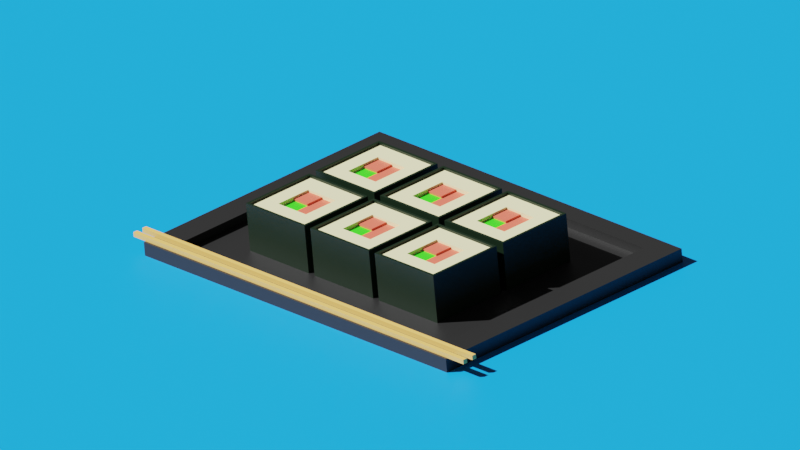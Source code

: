 # Source: Sushi.blend  (saved by Blender 2.83.20; exported with 4.5.12 LTS)
import bpy
from mathutils import Matrix  # noqa: F401  (used for matrix-valued properties, if any)

bpy.ops.wm.read_factory_settings(use_empty=True)
scene = bpy.context.scene
scene.name = 'Scene'

# ---- collections
col_collection = bpy.data.collections.new('Collection'); scene.collection.children.link(col_collection)

# ---- materials (node trees are filled in below, after node groups)
mat_rise = bpy.data.materials.new('Rise')
mat_rise.use_transparent_shadow = False
mat_fish = bpy.data.materials.new('Fish')
mat_fish.use_transparent_shadow = False
mat_ogurec = bpy.data.materials.new('Ogurec')
mat_ogurec.use_transparent_shadow = False
mat_vodorosli = bpy.data.materials.new('Vodorosli')
mat_vodorosli.use_transparent_shadow = False
mat_plate = bpy.data.materials.new('Plate')
mat_plate.use_transparent_shadow = False
mat_wood = bpy.data.materials.new('Wood')
mat_wood.use_transparent_shadow = False
mat_table = bpy.data.materials.new('Table')
mat_table.use_transparent_shadow = False

# ---- material node trees
mat_rise.use_nodes = True; mat_rise.node_tree.nodes.clear()
_N = mat_rise.node_tree.nodes; _L = mat_rise.node_tree.links
n0 = _N.new('ShaderNodeBsdfPrincipled'); n0.name = 'Principled BSDF'; n0.location = (10, 300)
n0.distribution = 'GGX'
n0.subsurface_method = 'BURLEY'
n0.inputs[0].default_value = (0.8, 0.7641, 0.4305, 1.0)
n0.inputs[3].default_value = 1.45
n0.inputs[27].default_value = (0.0, 0.0, 0.0, 1.0)
n0.inputs[28].default_value = 1.0
n1 = _N.new('ShaderNodeOutputMaterial'); n1.name = 'Material Output'; n1.location = (300, 300)
_L.new(n0.outputs[0], n1.inputs[0])
n1.is_active_output = True
mat_fish.use_nodes = True; mat_fish.node_tree.nodes.clear()
_N = mat_fish.node_tree.nodes; _L = mat_fish.node_tree.links
n0 = _N.new('ShaderNodeBsdfPrincipled'); n0.name = 'Principled BSDF'; n0.location = (10, 300)
n0.distribution = 'GGX'
n0.subsurface_method = 'BURLEY'
n0.inputs[0].default_value = (0.8, 0.1337, 0.08361, 1.0)
n0.inputs[3].default_value = 1.45
n0.inputs[27].default_value = (0.0, 0.0, 0.0, 1.0)
n0.inputs[28].default_value = 1.0
n1 = _N.new('ShaderNodeOutputMaterial'); n1.name = 'Material Output'; n1.location = (300, 300)
_L.new(n0.outputs[0], n1.inputs[0])
n1.is_active_output = True
mat_ogurec.use_nodes = True; mat_ogurec.node_tree.nodes.clear()
_N = mat_ogurec.node_tree.nodes; _L = mat_ogurec.node_tree.links
n0 = _N.new('ShaderNodeBsdfPrincipled'); n0.name = 'Principled BSDF'; n0.location = (10, 300)
n0.distribution = 'GGX'
n0.subsurface_method = 'BURLEY'
n0.inputs[0].default_value = (0.03394, 0.8, 0.01271, 1.0)
n0.inputs[3].default_value = 1.45
n0.inputs[27].default_value = (0.0, 0.0, 0.0, 1.0)
n0.inputs[28].default_value = 1.0
n1 = _N.new('ShaderNodeOutputMaterial'); n1.name = 'Material Output'; n1.location = (300, 300)
_L.new(n0.outputs[0], n1.inputs[0])
n1.is_active_output = True
mat_vodorosli.use_nodes = True; mat_vodorosli.node_tree.nodes.clear()
_N = mat_vodorosli.node_tree.nodes; _L = mat_vodorosli.node_tree.links
n0 = _N.new('ShaderNodeBsdfPrincipled'); n0.name = 'Principled BSDF'; n0.location = (10, 300)
n0.distribution = 'GGX'
n0.subsurface_method = 'BURLEY'
n0.inputs[0].default_value = (0.001091, 0.01002, 0.00204, 1.0)
n0.inputs[3].default_value = 1.45
n0.inputs[27].default_value = (0.0, 0.0, 0.0, 1.0)
n0.inputs[28].default_value = 1.0
n1 = _N.new('ShaderNodeOutputMaterial'); n1.name = 'Material Output'; n1.location = (300, 300)
_L.new(n0.outputs[0], n1.inputs[0])
n1.is_active_output = True
mat_plate.use_nodes = True; mat_plate.node_tree.nodes.clear()
_N = mat_plate.node_tree.nodes; _L = mat_plate.node_tree.links
n0 = _N.new('ShaderNodeBsdfPrincipled'); n0.name = 'Principled BSDF'; n0.location = (10, 300)
n0.distribution = 'GGX'
n0.subsurface_method = 'BURLEY'
n0.inputs[0].default_value = (0.01109, 0.01109, 0.01109, 1.0)
n0.inputs[3].default_value = 1.45
n0.inputs[27].default_value = (0.0, 0.0, 0.0, 1.0)
n0.inputs[28].default_value = 1.0
n1 = _N.new('ShaderNodeOutputMaterial'); n1.name = 'Material Output'; n1.location = (300, 300)
_L.new(n0.outputs[0], n1.inputs[0])
n1.is_active_output = True
mat_wood.use_nodes = True; mat_wood.node_tree.nodes.clear()
_N = mat_wood.node_tree.nodes; _L = mat_wood.node_tree.links
n0 = _N.new('ShaderNodeBsdfPrincipled'); n0.name = 'Principled BSDF'; n0.location = (10, 300)
n0.distribution = 'GGX'
n0.subsurface_method = 'BURLEY'
n0.inputs[0].default_value = (0.8, 0.4648, 0.1162, 1.0)
n0.inputs[3].default_value = 1.45
n0.inputs[27].default_value = (0.0, 0.0, 0.0, 1.0)
n0.inputs[28].default_value = 1.0
n1 = _N.new('ShaderNodeOutputMaterial'); n1.name = 'Material Output'; n1.location = (300, 300)
_L.new(n0.outputs[0], n1.inputs[0])
n1.is_active_output = True
mat_table.use_nodes = True; mat_table.node_tree.nodes.clear()
_N = mat_table.node_tree.nodes; _L = mat_table.node_tree.links
n0 = _N.new('ShaderNodeBsdfPrincipled'); n0.name = 'Principled BSDF'; n0.location = (10, 300)
n0.distribution = 'GGX'
n0.subsurface_method = 'BURLEY'
n0.inputs[0].default_value = (0.001328, 0.2857, 0.8, 1.0)
n0.inputs[3].default_value = 1.45
n0.inputs[27].default_value = (0.0, 0.0, 0.0, 1.0)
n0.inputs[28].default_value = 1.0
n1 = _N.new('ShaderNodeOutputMaterial'); n1.name = 'Material Output'; n1.location = (300, 300)
_L.new(n0.outputs[0], n1.inputs[0])
n1.is_active_output = True

# ---- world
world_world = bpy.data.worlds.new('World'); scene.world = world_world
world_world.use_nodes = True; world_world.node_tree.nodes.clear()
_N = world_world.node_tree.nodes; _L = world_world.node_tree.links
n0 = _N.new('ShaderNodeOutputWorld'); n0.name = 'World Output'; n0.location = (300, 300)
n1 = _N.new('ShaderNodeBackground'); n1.name = 'Background'; n1.location = (10, 300)
n1.inputs[0].default_value = (0.05088, 0.05088, 0.05088, 1.0)
_L.new(n1.outputs[0], n0.inputs[0])
n0.is_active_output = True
world_world.color = (0.05088, 0.05088, 0.05088)
world_world.use_sun_shadow = False
world_world.sun_shadow_jitter_overblur = 0.0

# ---- cameras
cam_camera = bpy.data.cameras.new('Camera')
cam_camera.type = 'ORTHO'
cam_camera.clip_end = 100.0
cam_camera.lens = 38.0
cam_camera.ortho_scale = 19.71

# ---- lights
light_sun = bpy.data.lights.new('Sun', 'SUN')
light_sun.transmission_factor = 0.0
light_sun.energy = 7.51
light_sun.shadow_soft_size = 0.125

# ---- meshes
me_cube_001 = bpy.data.meshes.new('Cube.001')
me_cube_001.from_pydata([(-1.0, -1.0, -1.0), (-1.0, -1.0, 0.232), (-1.0, 1.0, -1.0), (-1.0, 1.0, 0.232), (1.0, -1.0, -1.0), (1.0, -1.0, 0.232), (1.0, 1.0, -1.0), (1.0, 1.0, 0.232), (-1.0, 0.0, -1.0), (-1.0, 0.0, 0.232), (0.0, 1.0, -1.0), (0.0, 1.0, 0.232), (1.0, 0.0, -1.0), (1.0, 0.0, 0.232), (0.0, -1.0, -1.0), (0.0, -1.0, 0.232), (0.0, 0.5, 0.1248), (0.0, 0.0, -1.0), (-1.0, -0.5, -1.0), (-1.0, 0.5, 0.232), (-0.5, 1.0, -1.0), (0.5, 1.0, 0.232), (1.0, 0.5, -1.0), (1.0, -0.5, 0.232), (0.5, -1.0, -1.0), (-0.5, -1.0, 0.232), (-1.0, 0.5, -1.0), (-1.0, -0.5, 0.232), (0.5, 1.0, -1.0), (-0.5, 1.0, 0.232), (1.0, -0.5, -1.0), (1.0, 0.5, 0.232), (-0.5, -1.0, -1.0), (0.5, -1.0, 0.232), (0.0, -0.5, 0.232), (0.0, 0.5, 0.232), (0.5, 0.0, 0.232), (-0.5, 0.0, 0.232), (0.0, -0.5, -1.0), (0.0, 0.5, -1.0), (-0.5, 0.0, -1.0), (0.5, 0.0, -1.0), (0.0, -1.066, 0.296), (0.5, -1.066, 0.296), (-1.066, 0.5, 0.296), (-1.066, 0.0, 0.296), (-1.066, -1.066, 0.296), (-0.5, -1.066, 0.296), (-0.5, 1.066, 0.296), (-1.066, 1.066, 0.296), (0.5, 1.066, 0.296), (0.0, 1.066, 0.296), (-1.066, -0.5, 0.296), (1.066, 0.5, 0.296), (1.066, 1.066, 0.296), (1.066, -0.5, 0.296), (1.066, 0.0, 0.296), (1.066, -1.066, 0.296), (0.0, -1.0, 0.296), (0.5, -1.0, 0.296), (1.0, 0.0, 0.296), (1.0, 0.5, 0.296), (0.0, 1.0, 0.296), (-0.5, 1.0, 0.296), (-1.0, 0.0, 0.296), (-1.0, -0.5, 0.296), (-1.0, -1.0, 0.296), (-0.5, -1.0, 0.296), (1.0, -1.0, 0.296), (1.0, -0.5, 0.296), (0.5, 0.5, -1.0), (-0.5, 0.5, -1.0), (-0.5, -0.5, -1.0), (-0.5, 0.5, 0.232), (0.5, 0.5, 0.232), (0.5, -0.5, 0.232), (-0.5, -0.5, 0.232), (0.5, -0.5, -1.0), (1.0, 1.0, 0.296), (0.5, 1.0, 0.296), (-1.0, 1.0, 0.296), (-1.0, 0.5, 0.296), (0.0, 0.5, 0.1733), (0.0, 0.0, 0.1733), (-0.5, 0.0, 0.1733), (0.0, -0.5, 0.1733), (0.5, 0.0, 0.1733), (-0.5, 0.5, 0.1733), (0.5, 0.5, 0.1733), (0.5, -0.5, 0.1733), (-0.5, -0.5, 0.1733), (0.0, 0.0, 0.1248), (-0.5, 0.0, 0.1248), (0.0, -0.5, 0.1248), (0.5, 0.0, 0.1248), (-0.5, 0.5, 0.1248), (0.5, 0.5, 0.1248), (-0.5, -0.5, 0.1248), (-1.066, -0.5, -1.0), (-1.066, -1.066, -1.0), (-1.066, -1.066, -0.07602), (-1.066, -1.066, 0.232), (-1.066, 0.5, 0.232), (-1.066, 1.066, 0.232), (-1.066, 1.066, -0.692), (-1.066, 1.066, -1.0), (-0.5, 1.066, -1.0), (0.5, 1.066, 0.232), (1.066, 1.066, 0.232), (1.066, 1.066, -0.692), (1.066, 1.066, -1.0), (1.066, 0.5, -1.0), (1.066, -0.5, 0.232), (1.066, -1.066, 0.232), (1.066, -1.066, -0.692), (1.066, -1.066, -1.0), (0.5, -1.066, -1.0), (-0.5, -1.066, 0.232), (-1.066, 0.5, -1.0), (-1.066, 0.0, -1.0), (-1.066, -1.066, -0.692), (-1.066, -1.066, -0.384), (-1.066, -0.5, 0.232), (-1.066, 0.0, 0.232), (-1.066, 1.066, -0.07602), (-1.066, 1.066, -0.384), (0.5, 1.066, -1.0), (0.0, 1.066, -1.0), (-0.5, 1.066, 0.232), (0.0, 1.066, 0.232), (1.066, 1.066, -0.07602), (1.066, 1.066, -0.384), (1.066, -0.5, -1.0), (1.066, 0.0, -1.0), (1.066, 0.5, 0.232), (1.066, 0.0, 0.232), (1.066, -1.066, -0.07602), (1.066, -1.066, -0.384), (-0.5, -1.066, -1.0), (0.0, -1.066, -1.0), (0.5, -1.066, 0.232), (0.0, -1.066, 0.232), (-0.5, -1.066, -0.384), (0.5, -1.066, -0.384), (0.0, -1.066, -0.384), (0.0, -1.066, -0.692), (0.0, -1.066, -0.07602), (1.066, -0.5, -0.384), (1.066, 0.5, -0.384), (1.066, 0.0, -0.384), (1.066, 0.0, -0.692), (1.066, 0.0, -0.07602), (0.5, 1.066, -0.384), (-0.5, 1.066, -0.384), (0.0, 1.066, -0.384), (0.0, 1.066, -0.692), (0.0, 1.066, -0.07602), (-1.066, 0.5, -0.384), (-1.066, -0.5, -0.384), (-1.066, 0.0, -0.384), (-1.066, 0.0, -0.692), (-1.066, 0.0, -0.07602), (-1.066, -0.5, -0.07602), (-1.066, -0.5, -0.692), (-1.066, 0.5, -0.692), (-0.5, 1.066, -0.07602), (-0.5, 1.066, -0.692), (0.5, 1.066, -0.692), (1.066, 0.5, -0.07602), (1.066, 0.5, -0.692), (1.066, -0.5, -0.692), (0.5, -1.066, -0.07602), (0.5, -1.066, -0.692), (-0.5, -1.066, -0.692), (-0.5, -1.066, -0.07602), (1.066, -0.5, -0.07602), (0.5, 1.066, -0.07602), (-1.066, 0.5, -0.07602)], [], [(1, 27, 65, 66), (23, 5, 68, 69), (101, 117, 47, 46), (117, 141, 42, 47), (77, 30, 4, 24), (76, 27, 1, 25), (75, 34, 15, 33), (35, 73, 87, 82), (73, 19, 9, 37), (72, 38, 14, 32), (71, 39, 17, 40), (70, 22, 12, 41), (31, 13, 60, 61), (141, 140, 43, 42), (140, 113, 57, 43), (15, 25, 67, 58), (21, 7, 78, 79), (113, 112, 55, 57), (5, 33, 59, 68), (112, 135, 56, 55), (29, 11, 62, 63), (135, 134, 53, 56), (134, 108, 54, 53), (13, 23, 69, 60), (59, 58, 42, 43), (64, 81, 44, 45), (67, 66, 46, 47), (80, 63, 48, 49), (62, 79, 50, 51), (65, 64, 45, 52), (78, 61, 53, 54), (81, 80, 49, 44), (60, 69, 55, 56), (63, 62, 51, 48), (68, 59, 43, 57), (79, 78, 54, 50), (58, 67, 47, 42), (61, 60, 56, 53), (69, 68, 57, 55), (66, 65, 52, 46), (32, 14, 139, 138), (19, 3, 80, 81), (108, 107, 50, 54), (8, 18, 98, 119), (22, 6, 110, 111), (7, 31, 61, 78), (2, 26, 118, 105), (30, 12, 133, 132), (107, 129, 51, 50), (27, 9, 64, 65), (14, 24, 116, 139), (20, 2, 105, 106), (129, 128, 48, 51), (128, 103, 49, 48), (0, 32, 138, 99), (28, 10, 127, 126), (11, 21, 79, 62), (103, 102, 44, 49), (12, 22, 111, 133), (3, 29, 63, 80), (39, 70, 41, 17), (10, 28, 70, 39), (28, 6, 22, 70), (26, 71, 40, 8), (2, 20, 71, 26), (20, 10, 39, 71), (18, 72, 32, 0), (8, 40, 72, 18), (40, 17, 38, 72), (37, 76, 90, 84), (11, 29, 73, 35), (29, 3, 19, 73), (31, 74, 36, 13), (7, 21, 74, 31), (21, 11, 35, 74), (23, 75, 33, 5), (13, 36, 75, 23), (36, 74, 88, 86), (34, 76, 25, 15), (76, 34, 85, 90), (37, 9, 27, 76), (38, 77, 24, 14), (17, 41, 77, 38), (41, 12, 30, 77), (102, 123, 45, 44), (18, 0, 99, 98), (4, 30, 132, 115), (25, 1, 66, 67), (26, 8, 119, 118), (10, 20, 106, 127), (123, 122, 52, 45), (122, 101, 46, 52), (6, 28, 126, 110), (24, 4, 115, 116), (9, 19, 81, 64), (33, 15, 58, 59), (88, 82, 16, 96), (90, 85, 93, 97), (86, 83, 85, 89), (85, 83, 91, 93), (34, 75, 89, 85), (73, 37, 84, 87), (75, 36, 86, 89), (74, 35, 82, 88), (96, 16, 91, 94), (16, 95, 92, 91), (91, 92, 97, 93), (82, 87, 95, 16), (83, 86, 94, 91), (84, 90, 97, 92), (86, 88, 96, 94), (87, 84, 92, 95), (177, 102, 103, 124), (176, 107, 108, 130), (175, 112, 113, 136), (174, 117, 101, 100), (173, 142, 121, 120), (172, 143, 144, 145), (171, 140, 141, 146), (170, 147, 137, 114), (169, 148, 149, 150), (168, 134, 135, 151), (167, 152, 131, 109), (166, 153, 154, 155), (165, 128, 129, 156), (164, 157, 125, 104), (163, 158, 159, 160), (162, 122, 123, 161), (158, 162, 161, 159), (121, 100, 162, 158), (100, 101, 122, 162), (98, 163, 160, 119), (99, 120, 163, 98), (120, 121, 158, 163), (118, 164, 104, 105), (119, 160, 164, 118), (160, 159, 157, 164), (153, 165, 156, 154), (125, 124, 165, 153), (124, 103, 128, 165), (106, 166, 155, 127), (105, 104, 166, 106), (104, 125, 153, 166), (126, 167, 109, 110), (127, 155, 167, 126), (155, 154, 152, 167), (148, 168, 151, 149), (131, 130, 168, 148), (130, 108, 134, 168), (111, 169, 150, 133), (110, 109, 169, 111), (109, 131, 148, 169), (132, 170, 114, 115), (133, 150, 170, 132), (150, 149, 147, 170), (143, 171, 146, 144), (137, 136, 171, 143), (136, 113, 140, 171), (116, 172, 145, 139), (115, 114, 172, 116), (114, 137, 143, 172), (138, 173, 120, 99), (139, 145, 173, 138), (145, 144, 142, 173), (142, 174, 100, 121), (144, 146, 174, 142), (146, 141, 117, 174), (147, 175, 136, 137), (149, 151, 175, 147), (151, 135, 112, 175), (152, 176, 130, 131), (154, 156, 176, 152), (156, 129, 107, 176), (157, 177, 124, 125), (159, 161, 177, 157), (161, 123, 102, 177)])
me_cube_001.polygons.foreach_set('material_index', [3, 3, 3, 3, 0, 0, 0, 0, 0, 0, 0, 0, 3, 3, 3, 3, 3, 3, 3, 3, 3, 3, 3, 3, 3, 3, 3, 3, 3, 3, 3, 3, 3, 3, 3, 3, 3, 3, 3, 3, 0, 3, 3, 0, 0, 3, 0, 0, 3, 3, 0, 0, 3, 3, 0, 0, 3, 3, 0, 3, 0, 0, 0, 0, 0, 0, 0, 0, 0, 0, 0, 0, 0, 0, 0, 0, 0, 0, 0, 0, 0, 0, 0, 0, 3, 0, 0, 3, 0, 0, 3, 3, 0, 0, 3, 3, 0, 0, 1, 1, 0, 0, 0, 0, 2, 1, 1, 0, 1, 0, 0, 0, 3, 3, 3, 3, 3, 3, 3, 3, 3, 3, 3, 3, 3, 3, 3, 3, 3, 3, 3, 3, 3, 3, 3, 3, 3, 3, 3, 3, 3, 3, 3, 3, 3, 3, 3, 3, 3, 3, 3, 3, 3, 3, 3, 3, 3, 3, 3, 3, 3, 3, 3, 3, 3, 3, 3, 3, 3, 3, 3, 3, 3, 3, 3, 3])
_uv = me_cube_001.uv_layers.new(name='UVMap')
_uv.uv.foreach_set('vector', [0.875, 0.75, 0.875, 0.6875, 0.875, 0.6875, 0.875, 0.75, 0.625, 0.6875, 0.625, 0.75, 0.625, 0.75, 0.625, 0.6875, 0.625, 1.0, 0.625, 0.9375, 0.625, 0.9375, 0.625, 1.0, 0.625, 0.9375, 0.625, 0.875, 0.625, 0.875, 0.625, 0.9375, 0.3125, 0.6875, 0.375, 0.6875, 0.375, 0.75, 0.3125, 0.75, 0.8125, 0.6875, 0.875, 0.6875, 0.875, 0.75, 0.8125, 0.75, 0.6875, 0.6875, 0.75, 0.6875, 0.75, 0.75, 0.6875, 0.75, 0.75, 0.5625, 0.8125, 0.5625, 0.8125, 0.5625, 0.75, 0.5625, 0.8125, 0.5625, 0.875, 0.5625, 0.875, 0.625, 0.8125, 0.625, 0.1875, 0.6875, 0.25, 0.6875, 0.25, 0.75, 0.1875, 0.75, 0.1875, 0.5625, 0.25, 0.5625, 0.25, 0.625, 0.1875, 0.625, 0.3125, 0.5625, 0.375, 0.5625, 0.375, 0.625, 0.3125, 0.625, 0.625, 0.5625, 0.625, 0.625, 0.625, 0.625, 0.625, 0.5625, 0.625, 0.875, 0.625, 0.8125, 0.625, 0.8125, 0.625, 0.875, 0.625, 0.8125, 0.625, 0.75, 0.625, 0.75, 0.625, 0.8125, 0.75, 0.75, 0.8125, 0.75, 0.8125, 0.75, 0.75, 0.75, 0.6875, 0.5, 0.625, 0.5, 0.625, 0.5, 0.6875, 0.5, 0.625, 0.75, 0.625, 0.6875, 0.625, 0.6875, 0.625, 0.75, 0.625, 0.75, 0.6875, 0.75, 0.6875, 0.75, 0.625, 0.75, 0.625, 0.6875, 0.625, 0.625, 0.625, 0.625, 0.625, 0.6875, 0.8125, 0.5, 0.75, 0.5, 0.75, 0.5, 0.8125, 0.5, 0.625, 0.625, 0.625, 0.5625, 0.625, 0.5625, 0.625, 0.625, 0.625, 0.5625, 0.625, 0.5, 0.625, 0.5, 0.625, 0.5625, 0.625, 0.625, 0.625, 0.6875, 0.625, 0.6875, 0.625, 0.625, 0.6875, 0.75, 0.75, 0.75, 0.75, 0.75, 0.6875, 0.75, 0.875, 0.625, 0.875, 0.5625, 0.875, 0.5625, 0.875, 0.625, 0.8125, 0.75, 0.875, 0.75, 0.875, 0.75, 0.8125, 0.75, 0.875, 0.5, 0.8125, 0.5, 0.8125, 0.5, 0.875, 0.5, 0.75, 0.5, 0.6875, 0.5, 0.6875, 0.5, 0.75, 0.5, 0.875, 0.6875, 0.875, 0.625, 0.875, 0.625, 0.875, 0.6875, 0.625, 0.5, 0.625, 0.5625, 0.625, 0.5625, 0.625, 0.5, 0.875, 0.5625, 0.875, 0.5, 0.875, 0.5, 0.875, 0.5625, 0.625, 0.625, 0.625, 0.6875, 0.625, 0.6875, 0.625, 0.625, 0.8125, 0.5, 0.75, 0.5, 0.75, 0.5, 0.8125, 0.5, 0.625, 0.75, 0.6875, 0.75, 0.6875, 0.75, 0.625, 0.75, 0.6875, 0.5, 0.625, 0.5, 0.625, 0.5, 0.6875, 0.5, 0.75, 0.75, 0.8125, 0.75, 0.8125, 0.75, 0.75, 0.75, 0.625, 0.5625, 0.625, 0.625, 0.625, 0.625, 0.625, 0.5625, 0.625, 0.6875, 0.625, 0.75, 0.625, 0.75, 0.625, 0.6875, 0.875, 0.75, 0.875, 0.6875, 0.875, 0.6875, 0.875, 0.75, 0.1875, 0.75, 0.25, 0.75, 0.25, 0.75, 0.1875, 0.75, 0.875, 0.5625, 0.875, 0.5, 0.875, 0.5, 0.875, 0.5625, 0.625, 0.5, 0.625, 0.4375, 0.625, 0.4375, 0.625, 0.5, 0.125, 0.625, 0.125, 0.6875, 0.125, 0.6875, 0.125, 0.625, 0.375, 0.5625, 0.375, 0.5, 0.375, 0.5, 0.375, 0.5625, 0.625, 0.5, 0.625, 0.5625, 0.625, 0.5625, 0.625, 0.5, 0.125, 0.5, 0.125, 0.5625, 0.125, 0.5625, 0.125, 0.5, 0.375, 0.6875, 0.375, 0.625, 0.375, 0.625, 0.375, 0.6875, 0.625, 0.4375, 0.625, 0.375, 0.625, 0.375, 0.625, 0.4375, 0.875, 0.6875, 0.875, 0.625, 0.875, 0.625, 0.875, 0.6875, 0.25, 0.75, 0.3125, 0.75, 0.3125, 0.75, 0.25, 0.75, 0.1875, 0.5, 0.125, 0.5, 0.125, 0.5, 0.1875, 0.5, 0.625, 0.375, 0.625, 0.3125, 0.625, 0.3125, 0.625, 0.375, 0.625, 0.3125, 0.625, 0.25, 0.625, 0.25, 0.625, 0.3125, 0.125, 0.75, 0.1875, 0.75, 0.1875, 0.75, 0.125, 0.75, 0.3125, 0.5, 0.25, 0.5, 0.25, 0.5, 0.3125, 0.5, 0.75, 0.5, 0.6875, 0.5, 0.6875, 0.5, 0.75, 0.5, 0.625, 0.25, 0.625, 0.1875, 0.625, 0.1875, 0.625, 0.25, 0.375, 0.625, 0.375, 0.5625, 0.375, 0.5625, 0.375, 0.625, 0.875, 0.5, 0.8125, 0.5, 0.8125, 0.5, 0.875, 0.5, 0.25, 0.5625, 0.3125, 0.5625, 0.3125, 0.625, 0.25, 0.625, 0.25, 0.5, 0.3125, 0.5, 0.3125, 0.5625, 0.25, 0.5625, 0.3125, 0.5, 0.375, 0.5, 0.375, 0.5625, 0.3125, 0.5625, 0.125, 0.5625, 0.1875, 0.5625, 0.1875, 0.625, 0.125, 0.625, 0.125, 0.5, 0.1875, 0.5, 0.1875, 0.5625, 0.125, 0.5625, 0.1875, 0.5, 0.25, 0.5, 0.25, 0.5625, 0.1875, 0.5625, 0.125, 0.6875, 0.1875, 0.6875, 0.1875, 0.75, 0.125, 0.75, 0.125, 0.625, 0.1875, 0.625, 0.1875, 0.6875, 0.125, 0.6875, 0.1875, 0.625, 0.25, 0.625, 0.25, 0.6875, 0.1875, 0.6875, 0.8125, 0.625, 0.8125, 0.6875, 0.8125, 0.6875, 0.8125, 0.625, 0.75, 0.5, 0.8125, 0.5, 0.8125, 0.5625, 0.75, 0.5625, 0.8125, 0.5, 0.875, 0.5, 0.875, 0.5625, 0.8125, 0.5625, 0.625, 0.5625, 0.6875, 0.5625, 0.6875, 0.625, 0.625, 0.625, 0.625, 0.5, 0.6875, 0.5, 0.6875, 0.5625, 0.625, 0.5625, 0.6875, 0.5, 0.75, 0.5, 0.75, 0.5625, 0.6875, 0.5625, 0.625, 0.6875, 0.6875, 0.6875, 0.6875, 0.75, 0.625, 0.75, 0.625, 0.625, 0.6875, 0.625, 0.6875, 0.6875, 0.625, 0.6875, 0.6875, 0.625, 0.6875, 0.5625, 0.6875, 0.5625, 0.6875, 0.625, 0.75, 0.6875, 0.8125, 0.6875, 0.8125, 0.75, 0.75, 0.75, 0.8125, 0.6875, 0.75, 0.6875, 0.75, 0.6875, 0.8125, 0.6875, 0.8125, 0.625, 0.875, 0.625, 0.875, 0.6875, 0.8125, 0.6875, 0.25, 0.6875, 0.3125, 0.6875, 0.3125, 0.75, 0.25, 0.75, 0.25, 0.625, 0.3125, 0.625, 0.3125, 0.6875, 0.25, 0.6875, 0.3125, 0.625, 0.375, 0.625, 0.375, 0.6875, 0.3125, 0.6875, 0.625, 0.1875, 0.625, 0.125, 0.625, 0.125, 0.625, 0.1875, 0.125, 0.6875, 0.125, 0.75, 0.125, 0.75, 0.125, 0.6875, 0.375, 0.75, 0.375, 0.6875, 0.375, 0.6875, 0.375, 0.75, 0.8125, 0.75, 0.875, 0.75, 0.875, 0.75, 0.8125, 0.75, 0.125, 0.5625, 0.125, 0.625, 0.125, 0.625, 0.125, 0.5625, 0.25, 0.5, 0.1875, 0.5, 0.1875, 0.5, 0.25, 0.5, 0.625, 0.125, 0.625, 0.0625, 0.625, 0.0625, 0.625, 0.125, 0.625, 0.0625, 0.625, 0.0, 0.625, 0.0, 0.625, 0.0625, 0.375, 0.5, 0.3125, 0.5, 0.3125, 0.5, 0.375, 0.5, 0.3125, 0.75, 0.375, 0.75, 0.375, 0.75, 0.3125, 0.75, 0.875, 0.625, 0.875, 0.5625, 0.875, 0.5625, 0.875, 0.625, 0.6875, 0.75, 0.75, 0.75, 0.75, 0.75, 0.6875, 0.75, 0.6875, 0.5625, 0.75, 0.5625, 0.75, 0.5625, 0.6875, 0.5625, 0.8125, 0.6875, 0.75, 0.6875, 0.75, 0.6875, 0.8125, 0.6875, 0.6875, 0.625, 0.75, 0.625, 0.75, 0.6875, 0.6875, 0.6875, 0.75, 0.6875, 0.75, 0.625, 0.75, 0.625, 0.75, 0.6875, 0.75, 0.6875, 0.6875, 0.6875, 0.6875, 0.6875, 0.75, 0.6875, 0.8125, 0.5625, 0.8125, 0.625, 0.8125, 0.625, 0.8125, 0.5625, 0.6875, 0.6875, 0.6875, 0.625, 0.6875, 0.625, 0.6875, 0.6875, 0.6875, 0.5625, 0.75, 0.5625, 0.75, 0.5625, 0.6875, 0.5625, 0.6875, 0.5625, 0.75, 0.5625, 0.75, 0.625, 0.6875, 0.625, 0.75, 0.5625, 0.8125, 0.5625, 0.8125, 0.625, 0.75, 0.625, 0.75, 0.625, 0.8125, 0.625, 0.8125, 0.6875, 0.75, 0.6875, 0.75, 0.5625, 0.8125, 0.5625, 0.8125, 0.5625, 0.75, 0.5625, 0.75, 0.625, 0.6875, 0.625, 0.6875, 0.625, 0.75, 0.625, 0.8125, 0.625, 0.8125, 0.6875, 0.8125, 0.6875, 0.8125, 0.625, 0.6875, 0.625, 0.6875, 0.5625, 0.6875, 0.5625, 0.6875, 0.625, 0.8125, 0.5625, 0.8125, 0.625, 0.8125, 0.625, 0.8125, 0.5625, 0.5625, 0.1875, 0.625, 0.1875, 0.625, 0.25, 0.5625, 0.25, 0.5625, 0.4375, 0.625, 0.4375, 0.625, 0.5, 0.5625, 0.5, 0.5625, 0.6875, 0.625, 0.6875, 0.625, 0.75, 0.5625, 0.75, 0.5625, 0.9375, 0.625, 0.9375, 0.625, 1.0, 0.5625, 1.0, 0.4375, 0.9375, 0.5, 0.9375, 0.5, 1.0, 0.4375, 1.0, 0.4375, 0.8125, 0.5, 0.8125, 0.5, 0.875, 0.4375, 0.875, 0.5625, 0.8125, 0.625, 0.8125, 0.625, 0.875, 0.5625, 0.875, 0.4375, 0.6875, 0.5, 0.6875, 0.5, 0.75, 0.4375, 0.75, 0.4375, 0.5625, 0.5, 0.5625, 0.5, 0.625, 0.4375, 0.625, 0.5625, 0.5625, 0.625, 0.5625, 0.625, 0.625, 0.5625, 0.625, 0.4375, 0.4375, 0.5, 0.4375, 0.5, 0.5, 0.4375, 0.5, 0.4375, 0.3125, 0.5, 0.3125, 0.5, 0.375, 0.4375, 0.375, 0.5625, 0.3125, 0.625, 0.3125, 0.625, 0.375, 0.5625, 0.375, 0.4375, 0.1875, 0.5, 0.1875, 0.5, 0.25, 0.4375, 0.25, 0.4375, 0.0625, 0.5, 0.0625, 0.5, 0.125, 0.4375, 0.125, 0.5625, 0.0625, 0.625, 0.0625, 0.625, 0.125, 0.5625, 0.125, 0.5, 0.0625, 0.5625, 0.0625, 0.5625, 0.125, 0.5, 0.125, 0.5, 0.0, 0.5625, 0.0, 0.5625, 0.0625, 0.5, 0.0625, 0.5625, 0.0, 0.625, 0.0, 0.625, 0.0625, 0.5625, 0.0625, 0.375, 0.0625, 0.4375, 0.0625, 0.4375, 0.125, 0.375, 0.125, 0.375, 0.0, 0.4375, 0.0, 0.4375, 0.0625, 0.375, 0.0625, 0.4375, 0.0, 0.5, 0.0, 0.5, 0.0625, 0.4375, 0.0625, 0.375, 0.1875, 0.4375, 0.1875, 0.4375, 0.25, 0.375, 0.25, 0.375, 0.125, 0.4375, 0.125, 0.4375, 0.1875, 0.375, 0.1875, 0.4375, 0.125, 0.5, 0.125, 0.5, 0.1875, 0.4375, 0.1875, 0.5, 0.3125, 0.5625, 0.3125, 0.5625, 0.375, 0.5, 0.375, 0.5, 0.25, 0.5625, 0.25, 0.5625, 0.3125, 0.5, 0.3125, 0.5625, 0.25, 0.625, 0.25, 0.625, 0.3125, 0.5625, 0.3125, 0.375, 0.3125, 0.4375, 0.3125, 0.4375, 0.375, 0.375, 0.375, 0.375, 0.25, 0.4375, 0.25, 0.4375, 0.3125, 0.375, 0.3125, 0.4375, 0.25, 0.5, 0.25, 0.5, 0.3125, 0.4375, 0.3125, 0.375, 0.4375, 0.4375, 0.4375, 0.4375, 0.5, 0.375, 0.5, 0.375, 0.375, 0.4375, 0.375, 0.4375, 0.4375, 0.375, 0.4375, 0.4375, 0.375, 0.5, 0.375, 0.5, 0.4375, 0.4375, 0.4375, 0.5, 0.5625, 0.5625, 0.5625, 0.5625, 0.625, 0.5, 0.625, 0.5, 0.5, 0.5625, 0.5, 0.5625, 0.5625, 0.5, 0.5625, 0.5625, 0.5, 0.625, 0.5, 0.625, 0.5625, 0.5625, 0.5625, 0.375, 0.5625, 0.4375, 0.5625, 0.4375, 0.625, 0.375, 0.625, 0.375, 0.5, 0.4375, 0.5, 0.4375, 0.5625, 0.375, 0.5625, 0.4375, 0.5, 0.5, 0.5, 0.5, 0.5625, 0.4375, 0.5625, 0.375, 0.6875, 0.4375, 0.6875, 0.4375, 0.75, 0.375, 0.75, 0.375, 0.625, 0.4375, 0.625, 0.4375, 0.6875, 0.375, 0.6875, 0.4375, 0.625, 0.5, 0.625, 0.5, 0.6875, 0.4375, 0.6875, 0.5, 0.8125, 0.5625, 0.8125, 0.5625, 0.875, 0.5, 0.875, 0.5, 0.75, 0.5625, 0.75, 0.5625, 0.8125, 0.5, 0.8125, 0.5625, 0.75, 0.625, 0.75, 0.625, 0.8125, 0.5625, 0.8125, 0.375, 0.8125, 0.4375, 0.8125, 0.4375, 0.875, 0.375, 0.875, 0.375, 0.75, 0.4375, 0.75, 0.4375, 0.8125, 0.375, 0.8125, 0.4375, 0.75, 0.5, 0.75, 0.5, 0.8125, 0.4375, 0.8125, 0.375, 0.9375, 0.4375, 0.9375, 0.4375, 1.0, 0.375, 1.0, 0.375, 0.875, 0.4375, 0.875, 0.4375, 0.9375, 0.375, 0.9375, 0.4375, 0.875, 0.5, 0.875, 0.5, 0.9375, 0.4375, 0.9375, 0.5, 0.9375, 0.5625, 0.9375, 0.5625, 1.0, 0.5, 1.0, 0.5, 0.875, 0.5625, 0.875, 0.5625, 0.9375, 0.5, 0.9375, 0.5625, 0.875, 0.625, 0.875, 0.625, 0.9375, 0.5625, 0.9375, 0.5, 0.6875, 0.5625, 0.6875, 0.5625, 0.75, 0.5, 0.75, 0.5, 0.625, 0.5625, 0.625, 0.5625, 0.6875, 0.5, 0.6875, 0.5625, 0.625, 0.625, 0.625, 0.625, 0.6875, 0.5625, 0.6875, 0.5, 0.4375, 0.5625, 0.4375, 0.5625, 0.5, 0.5, 0.5, 0.5, 0.375, 0.5625, 0.375, 0.5625, 0.4375, 0.5, 0.4375, 0.5625, 0.375, 0.625, 0.375, 0.625, 0.4375, 0.5625, 0.4375, 0.5, 0.1875, 0.5625, 0.1875, 0.5625, 0.25, 0.5, 0.25, 0.5, 0.125, 0.5625, 0.125, 0.5625, 0.1875, 0.5, 0.1875, 0.5625, 0.125, 0.625, 0.125, 0.625, 0.1875, 0.5625, 0.1875])
me_cube_001.materials.append(mat_rise)
me_cube_001.materials.append(mat_fish)
me_cube_001.materials.append(mat_ogurec)
me_cube_001.materials.append(mat_vodorosli)
me_cube_001.use_remesh_fix_poles = True
me_cube_001.use_remesh_preserve_attributes = False
me_cube_001.use_mirror_vertex_groups = False
me_cube_001.update()
me_plane = bpy.data.meshes.new('Plane')
me_plane.from_pydata([(-1.0, -1.0, 0.0), (1.0, -1.0, 0.0), (-1.0, 1.0, 0.0), (1.0, 1.0, 0.0), (-0.8597, 0.8597, 0.05135), (-0.8597, -0.8597, 0.05135), (0.8597, -0.8597, 0.05135), (0.8597, 0.8597, 0.05135), (-1.0, 1.0, 0.05135), (-1.0, -1.0, 0.05135), (1.0, -1.0, 0.05135), (1.0, 1.0, 0.05135), (-0.8597, 0.8597, 0.01663), (-0.8597, -0.8597, 0.01663), (0.8597, -0.8597, 0.01663), (0.8597, 0.8597, 0.01663)], [], [(0, 2, 3, 1), (4, 5, 13, 12), (0, 1, 10, 9), (1, 3, 11, 10), (2, 0, 9, 8), (3, 2, 8, 11), (5, 4, 8, 9), (6, 5, 9, 10), (7, 6, 10, 11), (4, 7, 11, 8), (13, 14, 15, 12), (7, 4, 12, 15), (5, 6, 14, 13), (6, 7, 15, 14)])
_uv = me_plane.uv_layers.new(name='UVMap')
_uv.uv.foreach_set('vector', [0.0, 0.0, 0.0, 1.0, 1.0, 1.0, 1.0, 0.0, 0.07013, 0.9299, 0.07013, 0.07013, 0.07013, 0.07013, 0.07013, 0.9299, 0.0, 0.0, 1.0, 0.0, 1.0, 0.0, 0.0, 0.0, 1.0, 0.0, 1.0, 1.0, 1.0, 1.0, 1.0, 0.0, 0.0, 1.0, 0.0, 0.0, 0.0, 0.0, 0.0, 1.0, 1.0, 1.0, 0.0, 1.0, 0.0, 1.0, 1.0, 1.0, 0.07013, 0.07013, 0.07013, 0.9299, 0.0, 1.0, 0.0, 0.0, 0.9299, 0.07013, 0.07013, 0.07013, 0.0, 0.0, 1.0, 0.0, 0.9299, 0.9299, 0.9299, 0.07013, 1.0, 0.0, 1.0, 1.0, 0.07013, 0.9299, 0.9299, 0.9299, 1.0, 1.0, 0.0, 1.0, 0.07013, 0.07013, 0.9299, 0.07013, 0.9299, 0.9299, 0.07013, 0.9299, 0.9299, 0.9299, 0.07013, 0.9299, 0.07013, 0.9299, 0.9299, 0.9299, 0.07013, 0.07013, 0.9299, 0.07013, 0.9299, 0.07013, 0.07013, 0.07013, 0.9299, 0.07013, 0.9299, 0.9299, 0.9299, 0.9299, 0.9299, 0.07013])
me_plane.materials.append(mat_plate)
me_plane.use_remesh_fix_poles = True
me_plane.use_remesh_preserve_attributes = False
me_plane.use_mirror_vertex_groups = False
me_plane.update()
me_cube = bpy.data.meshes.new('Cube')
me_cube.from_pydata([(-1.0, -1.0, -1.0), (-1.0, -1.0, 1.0), (-1.0, 1.0, -1.0), (-1.0, 1.0, 1.0), (1.0, -1.0, -1.0), (1.0, -1.0, 1.0), (1.0, 1.0, -1.0), (1.0, 1.0, 1.0)], [], [(0, 1, 3, 2), (2, 3, 7, 6), (6, 7, 5, 4), (4, 5, 1, 0), (2, 6, 4, 0), (7, 3, 1, 5)])
_uv = me_cube.uv_layers.new(name='UVMap')
_uv.uv.foreach_set('vector', [0.375, 0.0, 0.625, 0.0, 0.625, 0.25, 0.375, 0.25, 0.375, 0.25, 0.625, 0.25, 0.625, 0.5, 0.375, 0.5, 0.375, 0.5, 0.625, 0.5, 0.625, 0.75, 0.375, 0.75, 0.375, 0.75, 0.625, 0.75, 0.625, 1.0, 0.375, 1.0, 0.125, 0.5, 0.375, 0.5, 0.375, 0.75, 0.125, 0.75, 0.625, 0.5, 0.875, 0.5, 0.875, 0.75, 0.625, 0.75])
me_cube.materials.append(mat_wood)
me_cube.use_remesh_fix_poles = True
me_cube.use_remesh_preserve_attributes = False
me_cube.use_mirror_vertex_groups = False
me_cube.update()
me_plane_001 = bpy.data.meshes.new('Plane.001')
me_plane_001.from_pydata([(-1.0, -1.0, 0.0), (1.0, -1.0, 0.0), (-1.0, 1.0, 0.0), (1.0, 1.0, 0.0)], [], [(0, 1, 3, 2)])
_uv = me_plane_001.uv_layers.new(name='UVMap')
_uv.uv.foreach_set('vector', [0.0, 0.0, 1.0, 0.0, 1.0, 1.0, 0.0, 1.0])
me_plane_001.materials.append(mat_table)
me_plane_001.use_remesh_fix_poles = True
me_plane_001.use_remesh_preserve_attributes = False
me_plane_001.use_mirror_vertex_groups = False
me_plane_001.update()

# ---- objects
ob_camera = bpy.data.objects.new('Camera', cam_camera)
ob_cube = bpy.data.objects.new('Cube', me_cube_001)
ob_plate = bpy.data.objects.new('Plate', me_plane)
ob_wood = bpy.data.objects.new('Wood', me_cube)
ob_wood2 = bpy.data.objects.new('Wood2', me_cube)
ob_sun = bpy.data.objects.new('Sun', light_sun)
ob_plane = bpy.data.objects.new('Plane', me_plane_001)

# ---- transforms, parenting, visibility, modifiers, constraints
ob_camera.location = (-35.99, 31.08, 23.21)
ob_camera.rotation_euler = (4.273, 3.059, 0.8253)
ob_camera.lock_rotations_4d = False
ob_camera.empty_display_type = 'ARROWS'
ob_camera.color = (0.0, 0.0, 0.0, 0.0)
ob_camera.display_type = 'WIRE'
ob_camera.lineart.crease_threshold = 0.0
ob_cube.location = (-2.335, -1.076, 1.12)
ob_cube.lineart.crease_threshold = 0.0
_m = ob_cube.modifiers.new('Array', 'ARRAY')
_m.count = 3
_m.constant_offset_displace = (0.0, 0.0, 0.0)
_m.relative_offset_displace = (1.1, 0.0, 0.0)
_m = ob_cube.modifiers.new('Array.001', 'ARRAY')
_m.constant_offset_displace = (0.0, 0.0, 0.0)
_m.relative_offset_displace = (0.0, 1.1, 0.0)
ob_plate.location = (0.0, 0.0, 0.0)
ob_plate.scale = (5.505, 3.967, 7.203)
ob_plate.lineart.crease_threshold = 0.0
ob_wood.location = (-0.07529, 3.541, 0.4314)
ob_wood.scale = (6.011, 0.0615, 0.0615)
ob_wood.lineart.crease_threshold = 0.0
ob_wood2.location = (-0.07529, 3.845, 0.4314)
ob_wood2.scale = (6.011, 0.0615, 0.0615)
ob_wood2.lineart.crease_threshold = 0.0
ob_sun.location = (0.0, 0.0, 10.65)
ob_sun.rotation_euler = (0.0, 0.7854, 0.7854)
ob_sun.lineart.crease_threshold = 0.0
ob_plane.location = (0.0, 0.0, 0.0)
ob_plane.scale = (20.6, 20.6, 20.6)
ob_plane.lineart.crease_threshold = 0.0

# ---- collection membership
col_collection.objects.link(ob_camera)
col_collection.objects.link(ob_cube)
col_collection.objects.link(ob_plate)
col_collection.objects.link(ob_wood)
col_collection.objects.link(ob_wood2)
col_collection.objects.link(ob_sun)
col_collection.objects.link(ob_plane)

# ---- scene / render settings (as saved in the file)
scene.camera = ob_camera
scene.frame_start = 1; scene.frame_end = 250; scene.frame_set(1)
scene.render.engine = 'BLENDER_EEVEE_NEXT'
scene.cycles.use_denoising = False
scene.cycles.samples = 128
scene.cycles.sampling_pattern = 'TABULATED_SOBOL'
scene.cycles.use_adaptive_sampling = False
scene.cycles.use_light_tree = False
scene.view_settings.view_transform = 'Filmic'
bpy.context.view_layer.update()
